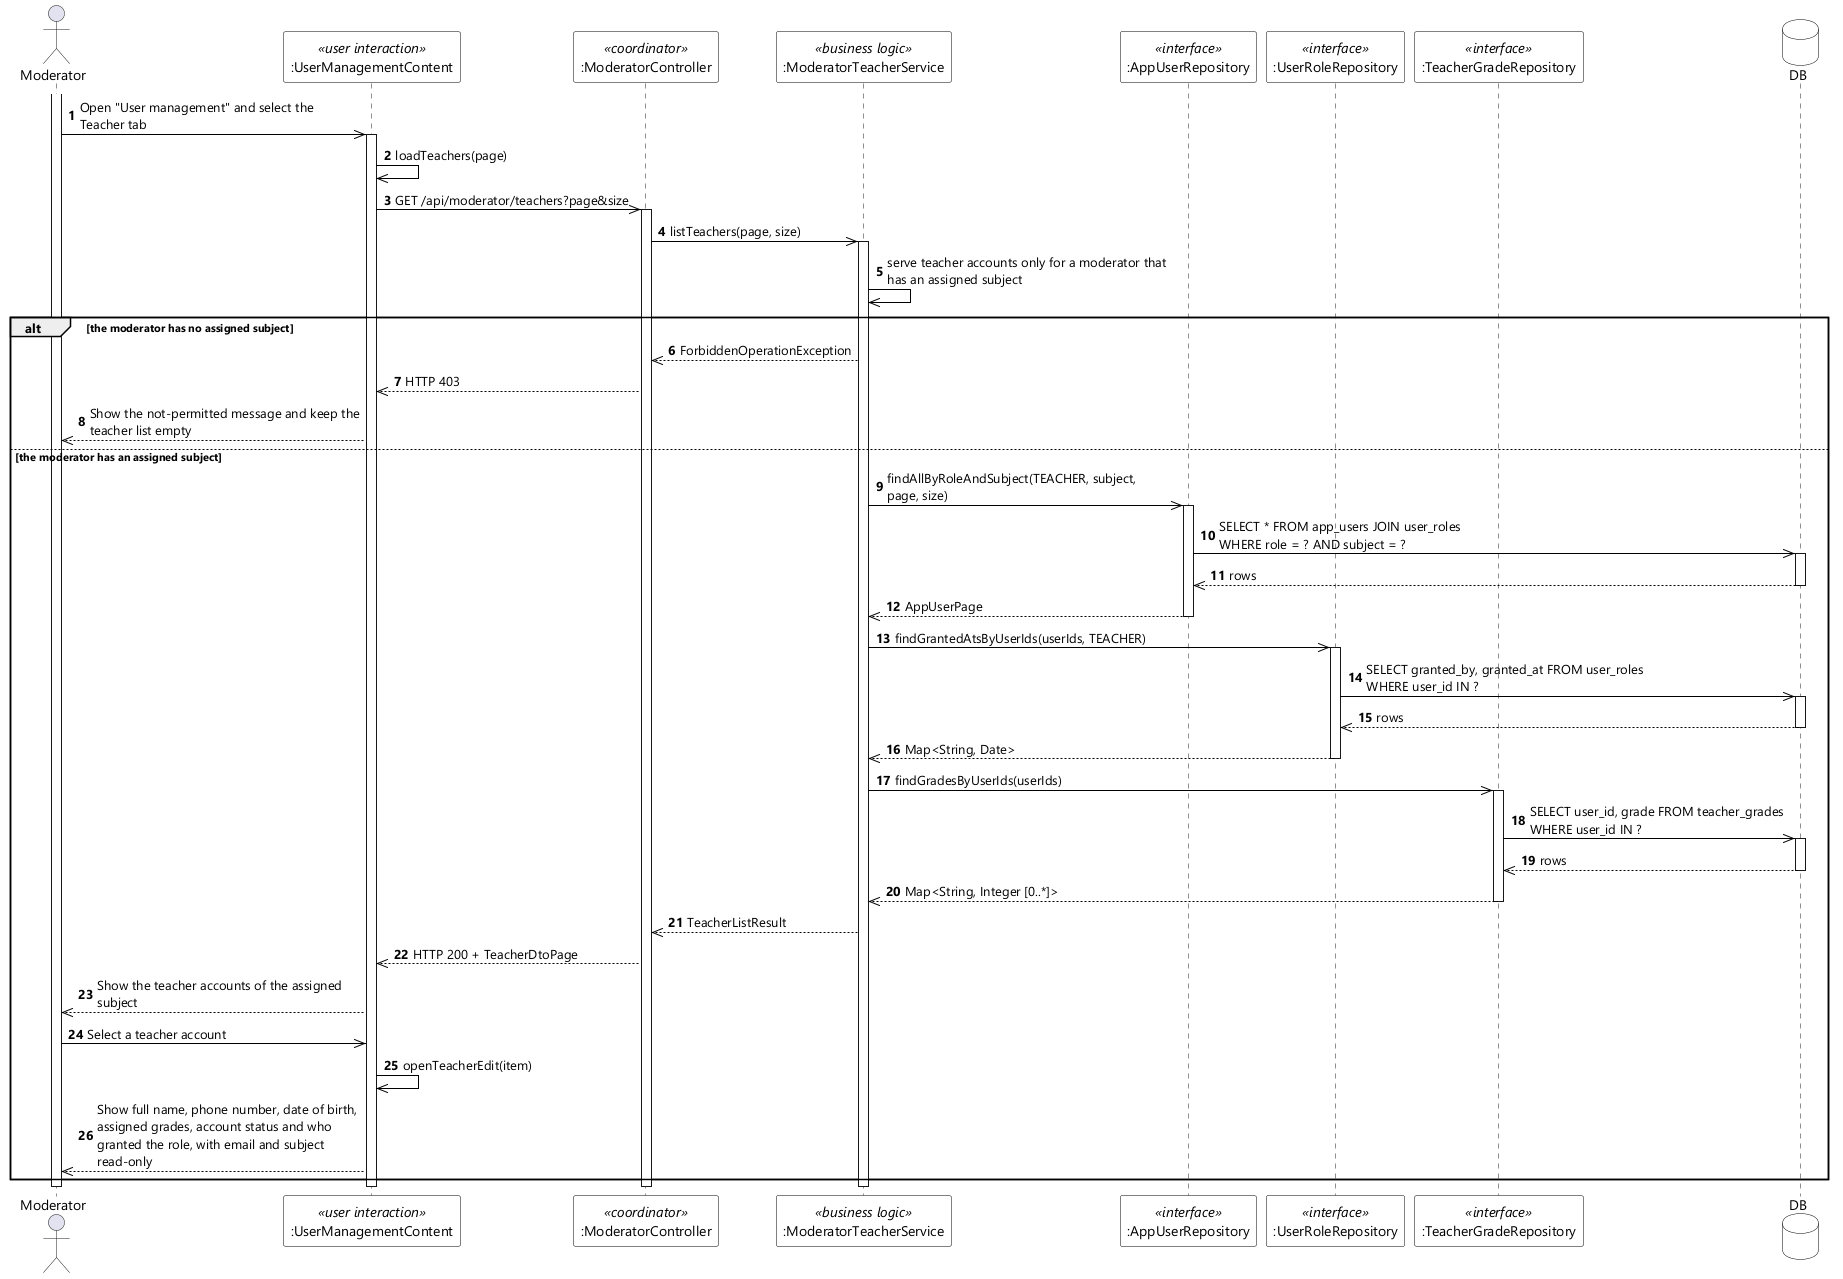

The diagram above was rendered by PlantUML. Its source (embedded in the PNG):
@startuml UC-78 View Teacher Detail - Sequence Diagram (stereo)
skinparamlocked dpi 96
skinparam defaultFontName "Segoe UI"
skinparam shadowing false
skinparam ParticipantBackgroundColor #FFFFFF
skinparam ParticipantBorderColor #000000
skinparam DatabaseBackgroundColor #FFFFFF
skinparam DatabaseBorderColor #000000
skinparam ArrowColor #000000
skinparam sequenceMessageAlign left
skinparam maxMessageSize 280

actor Moderator
participant ":UserManagementContent" as UI <<user interaction>>
participant ":ModeratorController" as CTL <<coordinator>>
participant ":ModeratorTeacherService" as SVC <<business logic>>
participant ":AppUserRepository" as USERS <<interface>>
participant ":UserRoleRepository" as ROLES <<interface>>
participant ":TeacherGradeRepository" as GRADES <<interface>>
database DB

autonumber
activate Moderator
Moderator ->> UI : Open "User management" and select the Teacher tab
activate UI
UI ->> UI : loadTeachers(page)
UI ->> CTL : GET /api/moderator/teachers?page&size
activate CTL
CTL ->> SVC : listTeachers(page, size)
activate SVC
SVC ->> SVC : serve teacher accounts only for a moderator that has an assigned subject

alt the moderator has no assigned subject
  SVC -->> CTL : ForbiddenOperationException
  CTL -->> UI : HTTP 403
  UI -->> Moderator : Show the not-permitted message and keep the teacher list empty
else the moderator has an assigned subject
  SVC ->> USERS : findAllByRoleAndSubject(TEACHER, subject, page, size)
  activate USERS
  USERS ->> DB : SELECT * FROM app_users JOIN user_roles WHERE role = ? AND subject = ?
  activate DB
  DB -->> USERS : rows
  deactivate DB
  USERS -->> SVC : AppUserPage
  deactivate USERS
  SVC ->> ROLES : findGrantedAtsByUserIds(userIds, TEACHER)
  activate ROLES
  ROLES ->> DB : SELECT granted_by, granted_at FROM user_roles WHERE user_id IN ?
  activate DB
  DB -->> ROLES : rows
  deactivate DB
  ROLES -->> SVC : Map<String, Date>
  deactivate ROLES
  SVC ->> GRADES : findGradesByUserIds(userIds)
  activate GRADES
  GRADES ->> DB : SELECT user_id, grade FROM teacher_grades WHERE user_id IN ?
  activate DB
  DB -->> GRADES : rows
  deactivate DB
  GRADES -->> SVC : Map<String, Integer [0..*]>
  deactivate GRADES
  SVC -->> CTL : TeacherListResult
  CTL -->> UI : HTTP 200 + TeacherDtoPage
  UI -->> Moderator : Show the teacher accounts of the assigned subject
  Moderator ->> UI : Select a teacher account
  UI ->> UI : openTeacherEdit(item)
  UI -->> Moderator : Show full name, phone number, date of birth, assigned grades, account status and who granted the role, with email and subject read-only
end
deactivate SVC
deactivate CTL
deactivate UI
deactivate Moderator
@enduml